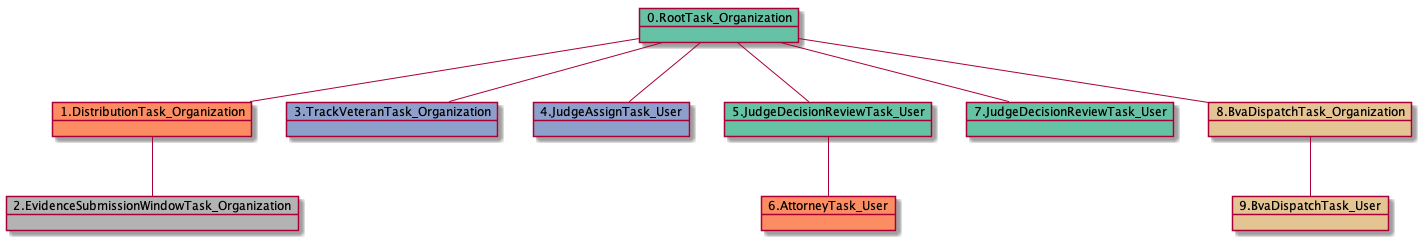

The diagram above was rendered by PlantUML. Its source (embedded in the PNG):
@startuml
object 0.RootTask_Organization #66c2a5
object 1.DistributionTask_Organization #fc8d62
object 2.EvidenceSubmissionWindowTask_Organization #b3b3b3
object 3.TrackVeteranTask_Organization #8da0cb
object 4.JudgeAssignTask_User #8da0cb
object 5.JudgeDecisionReviewTask_User #66c2a5
object 6.AttorneyTask_User #fc8d62
object 7.JudgeDecisionReviewTask_User #66c2a5
object 8.BvaDispatchTask_Organization #e5c494
object 9.BvaDispatchTask_User #e5c494
0.RootTask_Organization -- 1.DistributionTask_Organization
1.DistributionTask_Organization -- 2.EvidenceSubmissionWindowTask_Organization
0.RootTask_Organization -- 3.TrackVeteranTask_Organization
0.RootTask_Organization -- 4.JudgeAssignTask_User
0.RootTask_Organization -- 5.JudgeDecisionReviewTask_User
5.JudgeDecisionReviewTask_User -- 6.AttorneyTask_User
0.RootTask_Organization -- 7.JudgeDecisionReviewTask_User
0.RootTask_Organization -- 8.BvaDispatchTask_Organization
8.BvaDispatchTask_Organization -- 9.BvaDispatchTask_User
@enduml